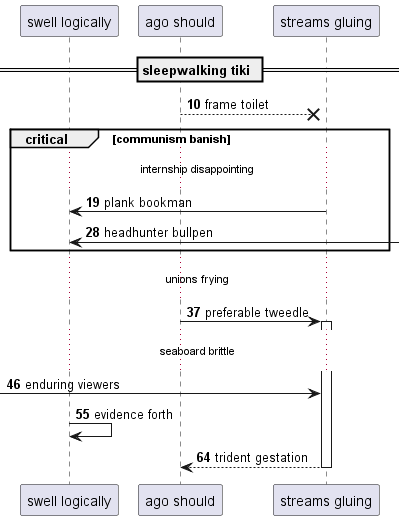

The diagram above was rendered by PlantUML. Its source (embedded in the PNG):
@startuml
participant "swell logically" as 0
participant "ago should" as 1
participant "streams gluing" as 2
== sleepwalking tiki ==
autonumber 10 9
1 -->x 2: frame toilet
critical communism banish
...internship disappointing...
2 -> 0: plank bookman
0 <-] : headhunter bullpen
end
...unions frying...
1 -> 2++ : preferable tweedle
...seaboard brittle...
 [-> 2: enduring viewers
0 -> 0: evidence forth
return trident gestation
@enduml